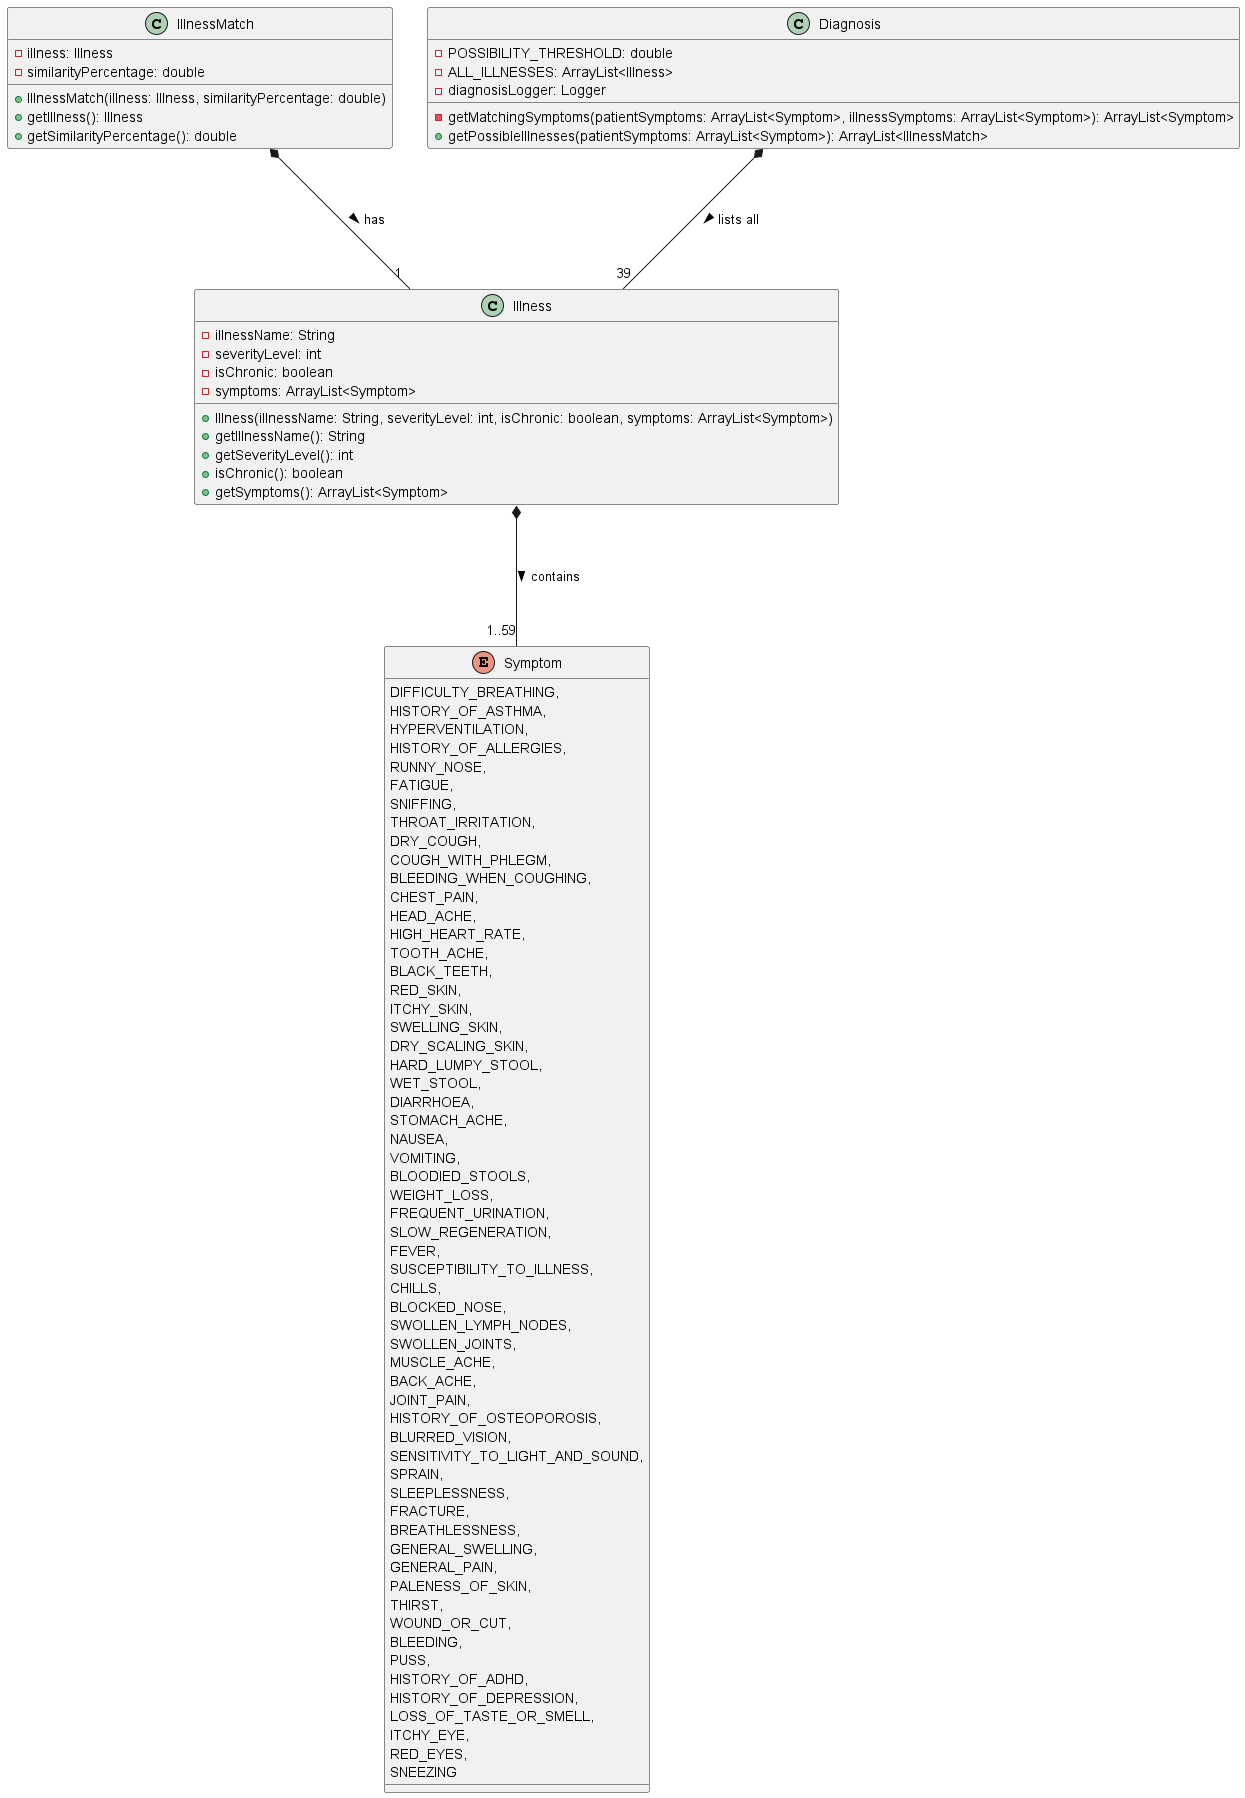

The diagram above was rendered by PlantUML. Its source (embedded in the PNG):
@startuml
'https://plantuml.com/class-diagram

!include Style.puml

class Illness {
-illnessName: String
-severityLevel: int
-isChronic: boolean
-symptoms: ArrayList<Symptom>
+Illness(illnessName: String, severityLevel: int, isChronic: boolean, symptoms: ArrayList<Symptom>)
+getIllnessName(): String
+getSeverityLevel(): int
+isChronic(): boolean
+getSymptoms(): ArrayList<Symptom>
}

Illness *--- "1..59" Symptom : contains >

class IllnessMatch {
-illness: Illness
-similarityPercentage: double
+IllnessMatch(illness: Illness, similarityPercentage: double)
+getIllness(): Illness
+getSimilarityPercentage(): double
}

IllnessMatch *--- "1" Illness : has >

class Diagnosis {
-POSSIBILITY_THRESHOLD: double
-ALL_ILLNESSES: ArrayList<Illness>
-diagnosisLogger: Logger
-getMatchingSymptoms(patientSymptoms: ArrayList<Symptom>, illnessSymptoms: ArrayList<Symptom>): ArrayList<Symptom>
+getPossibleIllnesses(patientSymptoms: ArrayList<Symptom>): ArrayList<IllnessMatch>
}

Diagnosis *--- "39" Illness : lists all >

enum Symptom {
DIFFICULTY_BREATHING,
HISTORY_OF_ASTHMA,
HYPERVENTILATION,
HISTORY_OF_ALLERGIES,
RUNNY_NOSE,
FATIGUE,
SNIFFING,
THROAT_IRRITATION,
DRY_COUGH,
COUGH_WITH_PHLEGM,
BLEEDING_WHEN_COUGHING,
CHEST_PAIN,
HEAD_ACHE,
HIGH_HEART_RATE,
TOOTH_ACHE,
BLACK_TEETH,
RED_SKIN,
ITCHY_SKIN,
SWELLING_SKIN,
DRY_SCALING_SKIN,
HARD_LUMPY_STOOL,
WET_STOOL,
DIARRHOEA,
STOMACH_ACHE,
NAUSEA,
VOMITING,
BLOODIED_STOOLS,
WEIGHT_LOSS,
FREQUENT_URINATION,
SLOW_REGENERATION,
FEVER,
SUSCEPTIBILITY_TO_ILLNESS,
CHILLS,
BLOCKED_NOSE,
SWOLLEN_LYMPH_NODES,
SWOLLEN_JOINTS,
MUSCLE_ACHE,
BACK_ACHE,
JOINT_PAIN,
HISTORY_OF_OSTEOPOROSIS,
BLURRED_VISION,
SENSITIVITY_TO_LIGHT_AND_SOUND,
SPRAIN,
SLEEPLESSNESS,
FRACTURE,
BREATHLESSNESS,
GENERAL_SWELLING,
GENERAL_PAIN,
PALENESS_OF_SKIN,
THIRST,
WOUND_OR_CUT,
BLEEDING,
PUSS,
HISTORY_OF_ADHD,
HISTORY_OF_DEPRESSION,
LOSS_OF_TASTE_OR_SMELL,
ITCHY_EYE,
RED_EYES,
SNEEZING
}

'class Asthma {
'+Asthma()
'}
'class GeneralAllergicReaction {
'+GeneralAllergicReaction()
'}
'class Bronchitis {
'+Bronchitis()
'}
'class GeneralBacterialInfection {
'+GeneralBacterialInfection(),
'}
'class Pneumonia {
'+Pneumonia()
'}
'class SoreThroat {
'+SoreThroat()
'}
'class Tuberculosis {
'+Tuberculosis()
'}
'class CoronaryHeartDisease {
'+CoronaryHeartDisease()
'}
'class Hypertension {
'+Hypertension()
'}
'class GeneralToothAche {
'+GeneralToothAche()
'}
'class ToothDecay {
'+ToothDecay()
'}
'class GeneralRash {
'+GeneralRash()
'}
'class Hives {
'+Hives()
'}
'class Psoriasis {
'+Psoriasis()
'}
'class Constipation {
'+Constipation()
'}
'class Diarrhoea {
'+Diarrhoea()
'}
'class FoodPoisoning {
'+FoodPoisoning()
'}
'class GeneralStomachAche {
'+GeneralStomachAche()
'}
'class Hemorrhoids {
'+Hemorrhoids()
'}
'class Diabetes {
'+Diabetes()
'}
'class GeneralFever {
'+GeneralFever()
'}
'class HumanImmunodeficiencyVirus {
'+HumanImmunodeficiencyVirus()
'}
'class Arthritis {
'+Arthritis()
'}
'class GeneralBackAche {
'+GeneralBackAche()
'}
'class GeneralMuscleAche {
'+GeneralMuscleAche()
'}
'class Osteoporosis {
'+Osteoporosis()
'}
'class GeneralHeadAche {
'+GeneralHeadAche()
'}
'class Migraine {
'+Migraine()
'}
'class Fracture {
'+Fracture()
'}
'class InternalBleeding {
'+InternalBleeding()
'}
'class SuperficialWound {
'+SuperficialWound()
'}
'class AttentionDeficitHyperactivityDisorder {
'+AttentionDeficitHyperactivityDisorder()
'}
'class Depression {
'+Depression()
'}
'class Insomnia {
'+Insomnia()
'}
'class Conjunctivitis {
'+Conjunctivitis()
'}
'class Coronavirus {
'+Coronavirus()
'}
'class Dengue {
'+Dengue()
'}
'class GeneralCold {
'+GeneralCold()
'}
'class GeneralFlu {
'+GeneralFlu()
'}
'
'Asthma -|> Illness
'GeneralAllergicReaction -|> Illness
'Bronchitis -|> Illness
'GeneralBacterialInfection -|> Illness
'Pneumonia -|> Illness
'SoreThroat -|> Illness
'Tuberculosis -|> Illness
'CoronaryHeartDisease -|> Illness
'Hypertension -|> Illness
'GeneralToothAche -|> Illness
'ToothDecay -|> Illness
'GeneralRash -|> Illness
'Hives -|> Illness
'Psoriasis -|> Illness
'Constipation -|> Illness
'Diarrhoea -|> Illness
'FoodPoisoning -|> Illness
'GeneralStomachAche -|> Illness
'Hemorrhoids -|> Illness
'Diabetes -|> Illness
'GeneralFever -|> Illness
'HumanImmunodeficiencyVirus -|> Illness
'Arthritis -|> Illness
'GeneralBackAche -|> Illness
'GeneralMuscleAche -|> Illness
'Osteoporosis -|> Illness
'GeneralHeadAche -|> Illness
'Migraine -|> Illness
'Fracture -|> Illness
'InternalBleeding -|> Illness
'SuperficialWound -|> Illness
'AttentionDeficitHyperactivityDisorder -|> Illness
'Depression -|> Illness
'Insomnia -|> Illness
'Conjunctivitis -|> Illness
'Coronavirus -|> Illness
'Dengue -|> Illness
'GeneralCold -|> Illness
'GeneralFlu -|> Illness
'
'Asthma *-- "3" Symptom : consists >
'GeneralAllergicReaction *-- "1" Symptom : consists >
'Bronchitis *-- "5" Symptom : consists >
'GeneralBacterialInfection *-- "2" Symptom : consists >
'Pneumonia *-- "8" Symptom : consists >
'SoreThroat *-- "3" Symptom : consists >
'Tuberculosis *-- "4" Symptom : consists >
'CoronaryHeartDisease *-- "5" Symptom : consists >
'Hypertension *-- "5" Symptom : consists >
'GeneralToothAche *-- "1" Symptom : consists >
'ToothDecay *-- "2" Symptom : consists >
'GeneralRash *-- "2" Symptom : consists >
'Hives *-- "3" Symptom : consists >
'Psoriasis *-- "3" Symptom : consists >
'Constipation *-- "1" Symptom : consists >
'Diarrhoea *-- "3" Symptom : consists >
'FoodPoisoning *-- "5" Symptom : consists >
'GeneralStomachAche *-- "1" Symptom : consists >
'Hemorrhoids *-- "1" Symptom : consists >
'Diabetes *-- "6" Symptom : consists >
'GeneralFever *-- "1" Symptom : consists >
'HumanImmunodeficiencyVirus *-- "8" Symptom : consists >
'Arthritis *-- "2" Symptom : consists >
'GeneralBackAche *-- "1" Symptom : consists >
'GeneralMuscleAche *-- "1" Symptom : consists >
'Osteoporosis *-- "3" Symptom : consists >
'GeneralHeadAche *-- "1" Symptom : consists >
'Migraine *-- "5" Symptom : consists >
'Fracture *-- "2" Symptom : consists >
'InternalBleeding *-- "6" Symptom : consists >
'SuperficialWound *-- "3" Symptom : consists >
'AttentionDeficitHyperactivityDisorder *-- "1" Symptom : consists >
'Depression *-- "1" Symptom : consists >
'Insomnia *-- "1" Symptom : consists >
'Conjunctivitis *-- "2" Symptom : consists >
'Coronavirus *-- "5" Symptom : consists >
'Dengue *-- "5" Symptom : consists >
'GeneralCold *-- "6" Symptom : consists >
'GeneralFlu *-- "3" Symptom : consists >

@enduml